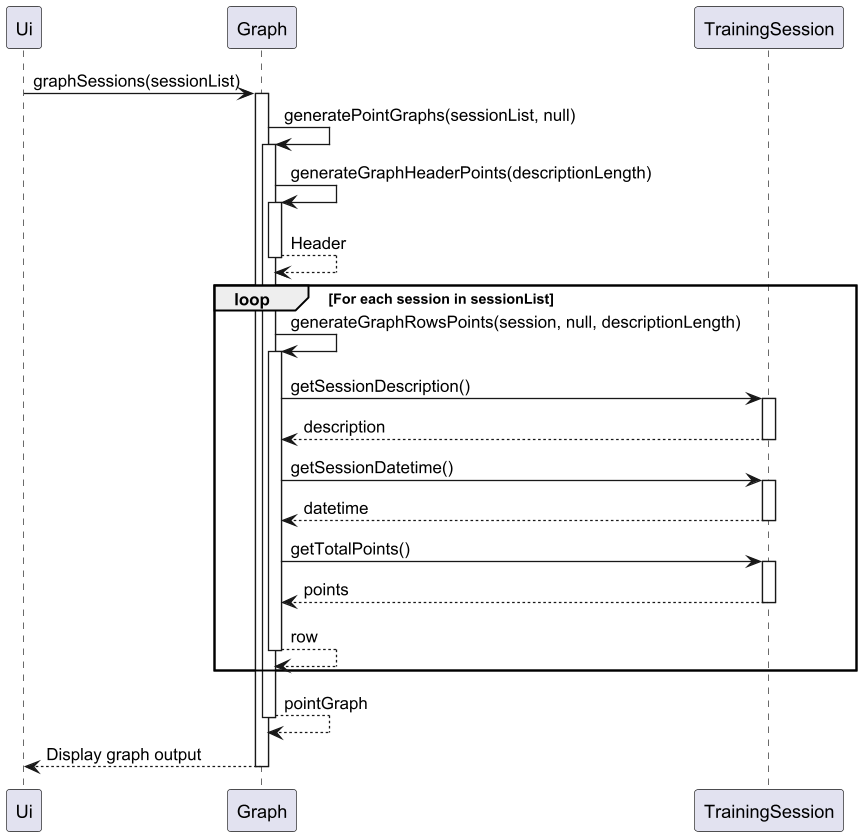

The diagram above was rendered by PlantUML. Its source (embedded in the PNG):
@startuml
participant Ui as User
participant Graph
participant TrainingSession

User -> Graph : graphSessions(sessionList)
activate Graph

Graph -> Graph : generatePointGraphs(sessionList, null)
activate Graph
Graph -> Graph : generateGraphHeaderPoints(descriptionLength)
activate Graph
Graph --> Graph : Header
deactivate Graph

loop For each session in sessionList
    Graph -> Graph : generateGraphRowsPoints(session, null, descriptionLength)
    activate Graph

    Graph -> TrainingSession : getSessionDescription()
    activate TrainingSession
    TrainingSession --> Graph : description
    deactivate TrainingSession

    Graph -> TrainingSession : getSessionDatetime()
    activate TrainingSession
    TrainingSession --> Graph : datetime
    deactivate TrainingSession

    Graph -> TrainingSession : getTotalPoints()
    activate TrainingSession
    TrainingSession --> Graph : points
    deactivate TrainingSession
    Graph --> Graph : row
    deactivate Graph

end loop

Graph --> Graph : pointGraph
deactivate Graph

User <-- Graph : Display graph output
deactivate Graph
@enduml